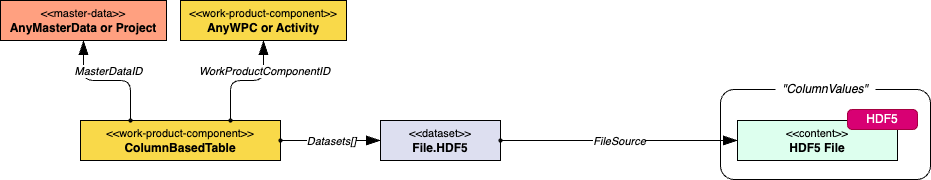

The diagram above was exported from draw.io. Its source (the exported page's mxGraphModel, read from the mxfile embedded in the PNG):
<mxGraphModel dx="1009" dy="807" grid="1" gridSize="10" guides="1" tooltips="1" connect="1" arrows="1" fold="1" page="1" pageScale="1" pageWidth="827" pageHeight="1169" math="0" shadow="0">
  <root>
    <mxCell id="0" />
    <mxCell id="1" parent="0" />
    <mxCell id="102" value="" style="rounded=1;whiteSpace=wrap;html=1;fillColor=none;" parent="1" vertex="1">
      <mxGeometry x="800" y="329" width="210" height="90" as="geometry" />
    </mxCell>
    <mxCell id="81" value="&lt;font style=&quot;font-size: 11px;&quot;&gt;&amp;lt;&amp;lt;work-product-component&amp;gt;&amp;gt;&lt;/font&gt;&lt;br&gt;&lt;b&gt;ColumnBasedTable&lt;/b&gt;" style="rounded=0;whiteSpace=wrap;html=1;fillColor=#F9D949;strokeColor=#000000;" parent="1" vertex="1">
      <mxGeometry x="160" y="360" width="200" height="40" as="geometry" />
    </mxCell>
    <mxCell id="88" value="&lt;font style=&quot;font-size: 11px;&quot;&gt;&amp;lt;&amp;lt;master-data&amp;gt;&amp;gt;&lt;/font&gt;&lt;br&gt;&lt;b&gt;AnyMasterData or Project&lt;/b&gt;" style="rounded=0;whiteSpace=wrap;html=1;fillColor=#FFA080;strokeColor=#000000;fillStyle=solid;" parent="1" vertex="1">
      <mxGeometry x="80" y="240" width="166" height="40" as="geometry" />
    </mxCell>
    <mxCell id="89" value="&lt;font style=&quot;font-size: 11px;&quot;&gt;&amp;lt;&amp;lt;work-product-component&amp;gt;&amp;gt;&lt;/font&gt;&lt;br&gt;&lt;b&gt;AnyWPC or Activity&lt;/b&gt;" style="rounded=0;whiteSpace=wrap;html=1;fillColor=#F9D949;strokeColor=#000000;" parent="1" vertex="1">
      <mxGeometry x="260" y="240" width="166" height="40" as="geometry" />
    </mxCell>
    <mxCell id="90" value="" style="endArrow=oval;html=1;rounded=1;edgeStyle=orthogonalEdgeStyle;endFill=1;endSize=3;startSize=12;startArrow=blockThin;startFill=1;jumpStyle=arc;entryX=0.25;entryY=0;entryDx=0;entryDy=0;exitX=0.5;exitY=1;exitDx=0;exitDy=0;" parent="1" source="88" target="81" edge="1">
      <mxGeometry width="50" height="50" relative="1" as="geometry">
        <mxPoint x="330" y="430" as="sourcePoint" />
        <mxPoint x="210" y="430" as="targetPoint" />
      </mxGeometry>
    </mxCell>
    <mxCell id="91" value="&lt;i&gt;MasterDataID&lt;/i&gt;" style="edgeLabel;html=1;align=center;verticalAlign=middle;resizable=0;points=[];" parent="90" vertex="1" connectable="0">
      <mxGeometry x="0.0049" y="-1" relative="1" as="geometry">
        <mxPoint y="-11" as="offset" />
      </mxGeometry>
    </mxCell>
    <mxCell id="92" value="" style="endArrow=oval;html=1;rounded=1;edgeStyle=orthogonalEdgeStyle;endFill=1;endSize=3;startSize=12;startArrow=blockThin;startFill=1;jumpStyle=arc;entryX=0.75;entryY=0;entryDx=0;entryDy=0;exitX=0.5;exitY=1;exitDx=0;exitDy=0;" parent="1" source="89" target="81" edge="1">
      <mxGeometry width="50" height="50" relative="1" as="geometry">
        <mxPoint x="340" y="440" as="sourcePoint" />
        <mxPoint x="220" y="440" as="targetPoint" />
      </mxGeometry>
    </mxCell>
    <mxCell id="93" value="&lt;i&gt;WorkProductComponentID&lt;/i&gt;" style="edgeLabel;html=1;align=center;verticalAlign=middle;resizable=0;points=[];" parent="92" vertex="1" connectable="0">
      <mxGeometry x="0.0049" y="-1" relative="1" as="geometry">
        <mxPoint x="17" y="-9" as="offset" />
      </mxGeometry>
    </mxCell>
    <mxCell id="103" value="&lt;i&gt;&quot;ColumnValues&quot;&lt;/i&gt;" style="text;html=1;strokeColor=none;fillColor=default;align=center;verticalAlign=middle;whiteSpace=wrap;rounded=0;" parent="1" vertex="1">
      <mxGeometry x="855" y="319" width="100" height="20" as="geometry" />
    </mxCell>
    <mxCell id="105" value="&lt;font style=&quot;font-size: 11px;&quot;&gt;&amp;lt;&amp;lt;dataset&amp;gt;&amp;gt;&lt;/font&gt;&lt;br&gt;&lt;b&gt;File.HDF5&lt;/b&gt;" style="rounded=0;whiteSpace=wrap;html=1;fillColor=#dddff0;strokeColor=#000000;" parent="1" vertex="1">
      <mxGeometry x="460" y="360" width="120" height="40" as="geometry" />
    </mxCell>
    <mxCell id="108" value="&lt;font style=&quot;font-size: 11px;&quot;&gt;&amp;lt;&amp;lt;content&amp;gt;&amp;gt;&lt;/font&gt;&lt;br&gt;&lt;b&gt;HDF5 File&lt;/b&gt;" style="rounded=0;whiteSpace=wrap;html=1;fillColor=#DDFFEE;strokeColor=#000000;" parent="1" vertex="1">
      <mxGeometry x="817" y="360" width="160" height="40" as="geometry" />
    </mxCell>
    <mxCell id="109" value="HDF5" style="rounded=1;whiteSpace=wrap;html=1;fillColor=#d80073;strokeColor=#A50040;fontColor=#ffffff;arcSize=23;" parent="1" vertex="1">
      <mxGeometry x="927" y="349" width="70" height="20" as="geometry" />
    </mxCell>
    <mxCell id="110" value="" style="endArrow=oval;html=1;rounded=1;edgeStyle=orthogonalEdgeStyle;endFill=1;endSize=3;startSize=12;startArrow=blockThin;startFill=1;jumpStyle=arc;entryX=1;entryY=0.5;entryDx=0;entryDy=0;exitX=0;exitY=0.5;exitDx=0;exitDy=0;" parent="1" source="105" target="81" edge="1">
      <mxGeometry width="50" height="50" relative="1" as="geometry">
        <mxPoint x="490" y="448" as="sourcePoint" />
        <mxPoint x="370" y="368" as="targetPoint" />
      </mxGeometry>
    </mxCell>
    <mxCell id="111" value="&lt;i&gt;Datasets[]&lt;/i&gt;" style="edgeLabel;html=1;align=center;verticalAlign=middle;resizable=0;points=[];" parent="110" vertex="1" connectable="0">
      <mxGeometry x="0.0049" y="-1" relative="1" as="geometry">
        <mxPoint y="1" as="offset" />
      </mxGeometry>
    </mxCell>
    <mxCell id="112" value="" style="endArrow=oval;html=1;rounded=1;edgeStyle=orthogonalEdgeStyle;endFill=1;endSize=3;startSize=12;startArrow=blockThin;startFill=1;jumpStyle=arc;exitX=0;exitY=0.5;exitDx=0;exitDy=0;entryX=1;entryY=0.5;entryDx=0;entryDy=0;" parent="1" source="108" target="105" edge="1">
      <mxGeometry width="50" height="50" relative="1" as="geometry">
        <mxPoint x="827" y="291" as="sourcePoint" />
        <mxPoint x="607" y="291" as="targetPoint" />
      </mxGeometry>
    </mxCell>
    <mxCell id="113" value="&lt;i&gt;FileSource&lt;/i&gt;" style="edgeLabel;html=1;align=center;verticalAlign=middle;resizable=0;points=[];" parent="112" vertex="1" connectable="0">
      <mxGeometry x="0.0049" y="-1" relative="1" as="geometry">
        <mxPoint y="1" as="offset" />
      </mxGeometry>
    </mxCell>
  </root>
</mxGraphModel>